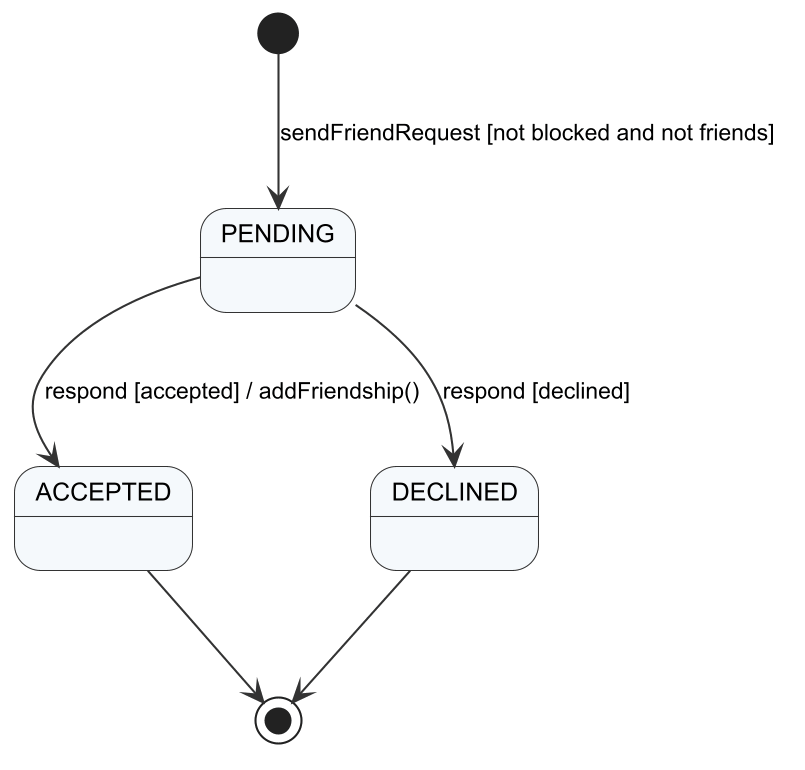

The diagram above was rendered by PlantUML. Its source (embedded in the PNG):
@startuml r4_sm_friend
!include _style.iuml
[*] --> PENDING : sendFriendRequest [not blocked and not friends]
PENDING --> ACCEPTED : respond [accepted] / addFriendship()
PENDING --> DECLINED : respond [declined]
ACCEPTED --> [*]
DECLINED --> [*]
@enduml